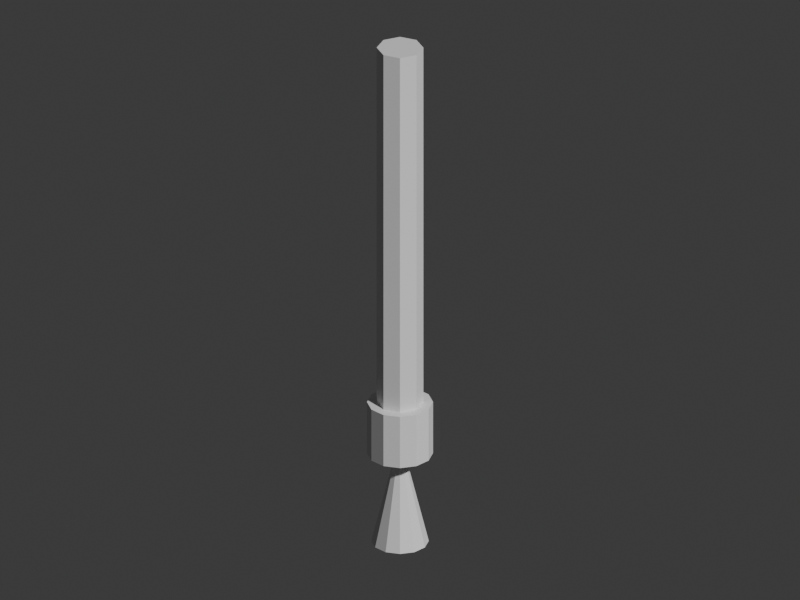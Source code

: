 # Source: writing_fude.blend  (saved by Blender 5.2.45; exported with 4.5.12 LTS)
import bpy
from mathutils import Matrix  # noqa: F401  (used for matrix-valued properties, if any)

bpy.ops.wm.read_factory_settings(use_empty=True)
scene = bpy.context.scene
scene.name = 'Scene'

# ---- collections
col_collection = bpy.data.collections.new('Collection'); scene.collection.children.link(col_collection)

# ---- materials (node trees are filled in below, after node groups)
mat_bamboo = bpy.data.materials.new('bamboo')
mat_bamboo.diffuse_color = (0.65, 0.64, 0.32, 1.0)
mat_gold = bpy.data.materials.new('gold')
mat_gold.diffuse_color = (0.88, 0.67, 0.22, 1.0)
mat_black = bpy.data.materials.new('black')
mat_black.diffuse_color = (0.12, 0.13, 0.15, 1.0)

# ---- material node trees
mat_bamboo.use_nodes = True; mat_bamboo.node_tree.nodes.clear()
_N = mat_bamboo.node_tree.nodes; _L = mat_bamboo.node_tree.links
n0 = _N.new('ShaderNodeBsdfPrincipled'); n0.name = 'Principled BSDF'; n0.location = (-200, 100)
n0.inputs[10].default_value = 0.005
n1 = _N.new('ShaderNodeOutputMaterial'); n1.name = 'Material Output'; n1.location = (200, 100)
_L.new(n0.outputs[0], n1.inputs[0])
n1.is_active_output = True
mat_gold.use_nodes = True; mat_gold.node_tree.nodes.clear()
_N = mat_gold.node_tree.nodes; _L = mat_gold.node_tree.links
n0 = _N.new('ShaderNodeBsdfPrincipled'); n0.name = 'Principled BSDF'; n0.location = (-200, 100)
n0.inputs[10].default_value = 0.005
n1 = _N.new('ShaderNodeOutputMaterial'); n1.name = 'Material Output'; n1.location = (200, 100)
_L.new(n0.outputs[0], n1.inputs[0])
n1.is_active_output = True
mat_black.use_nodes = True; mat_black.node_tree.nodes.clear()
_N = mat_black.node_tree.nodes; _L = mat_black.node_tree.links
n0 = _N.new('ShaderNodeBsdfPrincipled'); n0.name = 'Principled BSDF'; n0.location = (-200, 100)
n0.inputs[10].default_value = 0.005
n1 = _N.new('ShaderNodeOutputMaterial'); n1.name = 'Material Output'; n1.location = (200, 100)
_L.new(n0.outputs[0], n1.inputs[0])
n1.is_active_output = True

# ---- world
world_world = bpy.data.worlds.new('World'); scene.world = world_world
world_world.use_nodes = True; world_world.node_tree.nodes.clear()
_N = world_world.node_tree.nodes; _L = world_world.node_tree.links
n0 = _N.new('ShaderNodeOutputWorld'); n0.name = 'World Output'; n0.location = (200, 100)
n1 = _N.new('ShaderNodeBackground'); n1.name = 'Background'; n1.location = (-200, 100)
n1.inputs[0].default_value = (0.05088, 0.05088, 0.05088, 1.0)
_L.new(n1.outputs[0], n0.inputs[0])
n0.is_active_output = True
world_world.color = (0.05088, 0.05088, 0.05088)
world_world.sun_shadow_jitter_overblur = 0.0

# ---- cameras
cam_camera = bpy.data.cameras.new('Camera')
cam_camera.type = 'ORTHO'
cam_camera.ortho_scale = 2.45

# ---- meshes
me_cylinder = bpy.data.meshes.new('Cylinder')
me_cylinder.from_pydata([(0.0, 0.065, -0.565), (0.0, 0.065, 0.565), (0.04596, 0.04596, -0.565), (0.04596, 0.04596, 0.565), (0.065, 0.0, -0.565), (0.065, 0.0, 0.565), (0.04596, -0.04596, -0.565), (0.04596, -0.04596, 0.565), (0.0, -0.065, -0.565), (0.0, -0.065, 0.565), (-0.04596, -0.04596, -0.565), (-0.04596, -0.04596, 0.565), (-0.065, 0.0, -0.565), (-0.065, 0.0, 0.565), (-0.04596, 0.04596, -0.565), (-0.04596, 0.04596, 0.565)], [], [(0, 1, 3, 2), (2, 3, 5, 4), (4, 5, 7, 6), (6, 7, 9, 8), (8, 9, 11, 10), (10, 11, 13, 12), (3, 1, 15, 13, 11, 9, 7, 5), (12, 13, 15, 14), (14, 15, 1, 0), (0, 2, 4, 6, 8, 10, 12, 14)])
_uv = me_cylinder.uv_layers.new(name='UVMap')
_uv.uv.foreach_set('vector', [1.0, 0.5, 1.0, 1.0, 0.875, 1.0, 0.875, 0.5, 0.875, 0.5, 0.875, 1.0, 0.75, 1.0, 0.75, 0.5, 0.75, 0.5, 0.75, 1.0, 0.625, 1.0, 0.625, 0.5, 0.625, 0.5, 0.625, 1.0, 0.5, 1.0, 0.5, 0.5, 0.5, 0.5, 0.5, 1.0, 0.375, 1.0, 0.375, 0.5, 0.375, 0.5, 0.375, 1.0, 0.25, 1.0, 0.25, 0.5, 0.4197, 0.4197, 0.25, 0.49, 0.08029, 0.4197, 0.01, 0.25, 0.08029, 0.08029, 0.25, 0.01, 0.4197, 0.08029, 0.49, 0.25, 0.25, 0.5, 0.25, 1.0, 0.125, 1.0, 0.125, 0.5, 0.125, 0.5, 0.125, 1.0, 0.0, 1.0, 0.0, 0.5, 0.75, 0.49, 0.9197, 0.4197, 0.99, 0.25, 0.9197, 0.08029, 0.75, 0.01, 0.5803, 0.08029, 0.51, 0.25, 0.5803, 0.4197])
me_cylinder.materials.append(mat_bamboo)
me_cylinder.update()
me_cylinder_001 = bpy.data.meshes.new('Cylinder.001')
me_cylinder_001.from_pydata([(0.0, 0.092, -0.08), (0.0, 0.092, 0.08), (0.046, 0.07967, -0.08), (0.046, 0.07967, 0.08), (0.07967, 0.046, -0.08), (0.07967, 0.046, 0.08), (0.092, 0.0, -0.08), (0.092, 0.0, 0.08), (0.07967, -0.046, -0.08), (0.07967, -0.046, 0.08), (0.046, -0.07967, -0.08), (0.046, -0.07967, 0.08), (0.0, -0.092, -0.08), (0.0, -0.092, 0.08), (-0.046, -0.07967, -0.08), (-0.046, -0.07967, 0.08), (-0.07967, -0.046, -0.08), (-0.07967, -0.046, 0.08), (-0.092, 0.0, -0.08), (-0.092, 0.0, 0.08), (-0.07967, 0.046, -0.08), (-0.07967, 0.046, 0.08), (-0.046, 0.07967, -0.08), (-0.046, 0.07967, 0.08)], [], [(0, 1, 3, 2), (2, 3, 5, 4), (4, 5, 7, 6), (6, 7, 9, 8), (8, 9, 11, 10), (10, 11, 13, 12), (12, 13, 15, 14), (14, 15, 17, 16), (16, 17, 19, 18), (18, 19, 21, 20), (3, 1, 23, 21, 19, 17, 15, 13, 11, 9, 7, 5), (20, 21, 23, 22), (22, 23, 1, 0), (0, 2, 4, 6, 8, 10, 12, 14, 16, 18, 20, 22)])
_uv = me_cylinder_001.uv_layers.new(name='UVMap')
_uv.uv.foreach_set('vector', [1.0, 0.5, 1.0, 1.0, 0.9167, 1.0, 0.9167, 0.5, 0.9167, 0.5, 0.9167, 1.0, 0.8333, 1.0, 0.8333, 0.5, 0.8333, 0.5, 0.8333, 1.0, 0.75, 1.0, 0.75, 0.5, 0.75, 0.5, 0.75, 1.0, 0.6667, 1.0, 0.6667, 0.5, 0.6667, 0.5, 0.6667, 1.0, 0.5833, 1.0, 0.5833, 0.5, 0.5833, 0.5, 0.5833, 1.0, 0.5, 1.0, 0.5, 0.5, 0.5, 0.5, 0.5, 1.0, 0.4167, 1.0, 0.4167, 0.5, 0.4167, 0.5, 0.4167, 1.0, 0.3333, 1.0, 0.3333, 0.5, 0.3333, 0.5, 0.3333, 1.0, 0.25, 1.0, 0.25, 0.5, 0.25, 0.5, 0.25, 1.0, 0.1667, 1.0, 0.1667, 0.5, 0.37, 0.4578, 0.25, 0.49, 0.13, 0.4578, 0.04215, 0.37, 0.01, 0.25, 0.04215, 0.13, 0.13, 0.04215, 0.25, 0.01, 0.37, 0.04215, 0.4578, 0.13, 0.49, 0.25, 0.4578, 0.37, 0.1667, 0.5, 0.1667, 1.0, 0.08333, 1.0, 0.08333, 0.5, 0.08333, 0.5, 0.08333, 1.0, 7.451e-08, 1.0, 7.451e-08, 0.5, 0.75, 0.49, 0.87, 0.4578, 0.9578, 0.37, 0.99, 0.25, 0.9578, 0.13, 0.87, 0.04215, 0.75, 0.01, 0.63, 0.04215, 0.5422, 0.13, 0.51, 0.25, 0.5422, 0.37, 0.63, 0.4578])
me_cylinder_001.materials.append(mat_gold)
me_cylinder_001.update()
me_cone = bpy.data.meshes.new('Cone')
me_cone.from_pydata([(0.0, 0.08, -0.165), (0.04, 0.06928, -0.165), (0.06928, 0.04, -0.165), (0.08, 0.0, -0.165), (0.06928, -0.04, -0.165), (0.04, -0.06928, -0.165), (0.0, -0.08, -0.165), (-0.04, -0.06928, -0.165), (-0.06928, -0.04, -0.165), (-0.08, 0.0, -0.165), (-0.06928, 0.04, -0.165), (-0.04, 0.06928, -0.165), (0.0, 0.0, 0.165)], [], [(0, 12, 1), (1, 12, 2), (2, 12, 3), (3, 12, 4), (4, 12, 5), (5, 12, 6), (6, 12, 7), (7, 12, 8), (8, 12, 9), (9, 12, 10), (0, 1, 2, 3, 4, 5, 6, 7, 8, 9, 10, 11), (10, 12, 11), (11, 12, 0)])
_uv = me_cone.uv_layers.new(name='UVMap')
_uv.uv.foreach_set('vector', [0.25, 0.49, 0.25, 0.25, 0.37, 0.4578, 0.37, 0.4578, 0.25, 0.25, 0.4578, 0.37, 0.4578, 0.37, 0.25, 0.25, 0.49, 0.25, 0.49, 0.25, 0.25, 0.25, 0.4578, 0.13, 0.4578, 0.13, 0.25, 0.25, 0.37, 0.04215, 0.37, 0.04215, 0.25, 0.25, 0.25, 0.01, 0.25, 0.01, 0.25, 0.25, 0.13, 0.04215, 0.13, 0.04215, 0.25, 0.25, 0.04215, 0.13, 0.04215, 0.13, 0.25, 0.25, 0.01, 0.25, 0.01, 0.25, 0.25, 0.25, 0.04215, 0.37, 0.75, 0.49, 0.87, 0.4578, 0.9578, 0.37, 0.99, 0.25, 0.9578, 0.13, 0.87, 0.04215, 0.75, 0.01, 0.63, 0.04215, 0.5422, 0.13, 0.51, 0.25, 0.5422, 0.37, 0.63, 0.4578, 0.04215, 0.37, 0.25, 0.25, 0.13, 0.4578, 0.13, 0.4578, 0.25, 0.25, 0.25, 0.49])
me_cone.materials.append(mat_black)
me_cone.update()

# ---- objects
ob_brush_handle = bpy.data.objects.new('Brush handle', me_cylinder)
ob_brush_ferrule = bpy.data.objects.new('Brush ferrule', me_cylinder_001)
ob_calligraphy_brush_tip = bpy.data.objects.new('Calligraphy brush tip', me_cone)
ob_turntable_camera = bpy.data.objects.new('Turntable_Camera', cam_camera)

# ---- transforms, parenting, visibility, modifiers, constraints
ob_brush_handle.location = (0.0, 0.0, 1.078)
ob_brush_handle.rotation_euler = (0.0, 0.0, -3.142)
ob_brush_handle.scale = (1.1, 1.1, 1.1)
ob_brush_ferrule.location = (0.0, 0.0, 0.3906)
ob_brush_ferrule.scale = (1.1, 1.1, 1.1)
ob_calligraphy_brush_tip.location = (0.0, 0.0, 0.1816)
ob_calligraphy_brush_tip.scale = (1.1, 1.1, 1.1)
ob_turntable_camera.location = (2.817e-16, -4.6, 3.2)
ob_turntable_camera.rotation_euler = (1.095, 3.154e-24, 6.123e-17)

# ---- collection membership
col_collection.objects.link(ob_brush_handle)
col_collection.objects.link(ob_brush_ferrule)
col_collection.objects.link(ob_calligraphy_brush_tip)
col_collection.objects.link(ob_turntable_camera)

# ---- scene / render settings (as saved in the file)
scene.camera = ob_turntable_camera
scene.frame_start = 1; scene.frame_end = 144; scene.frame_set(144)
scene.render.engine = 'BLENDER_WORKBENCH'
scene.render.resolution_x = 400
scene.render.resolution_y = 300
scene.render.bake_bias = 0.0
scene.render.bake_samples = 0
scene.render.compositor_device = 'GPU'
scene.eevee.use_volume_custom_range = False
scene.eevee.fast_gi_thickness_near = 0.1
scene.eevee.fast_gi_thickness_far = 0.0
scene.eevee.ray_tracing_options.screen_trace_thickness = 0.1
bpy.context.view_layer.update()

# ---- added for rendering (the .blend has no usable light): sun
light_auto_sun = bpy.data.lights.new('AutoSun', 'SUN')
light_auto_sun.energy = 3.0
light_auto_sun.angle = 0.0523599
ob_auto_sun = bpy.data.objects.new('AutoSun', light_auto_sun)
scene.collection.objects.link(ob_auto_sun)
ob_auto_sun.rotation_euler = (0.872665, 0.174533, 0.523599)
bpy.context.view_layer.update()
